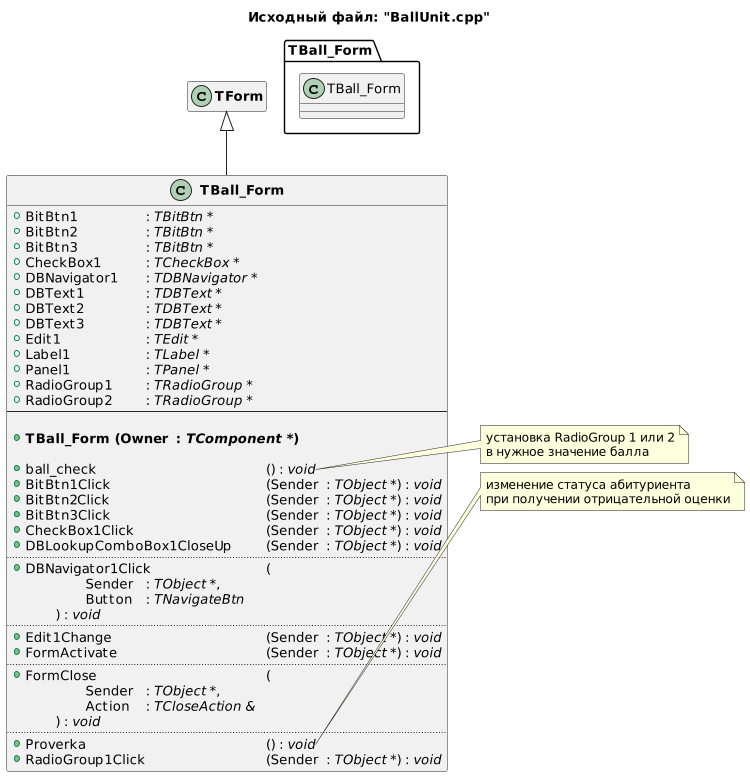

The diagram above was rendered by PlantUML. Its source (embedded in the PNG):
@startuml
title Исходный файл: "BallUnit.cpp"

scale 750 width
' left to right direction

"<b>TBall_Form</b>" -up-|> "<b>TForm</b>"

hide "<b>TForm</b>" members

class "<b>TBall_Form</b>"
{
    + BitBtn1 \t\t\t: <i>TBitBtn *</i>
    + BitBtn2 \t\t\t: <i>TBitBtn *</i>
    + BitBtn3 \t\t\t: <i>TBitBtn *</i>
    + CheckBox1 \t\t: <i>TCheckBox *</i>
    + DBNavigator1 \t: <i>TDBNavigator *</i>
    + DBText1 \t\t: <i>TDBText *</i>
    + DBText2 \t\t: <i>TDBText *</i>
    + DBText3 \t\t: <i>TDBText *</i>
    + Edit1 \t\t\t: <i>TEdit *</i>
    + Label1 \t\t\t: <i>TLabel *</i>
    + Panel1 \t\t\t: <i>TPanel *</i>
    + RadioGroup1 \t: <i>TRadioGroup *</i>
    + RadioGroup2 \t: <i>TRadioGroup *</i>
    --
    
    + <b>TBall_Form (Owner \t: <i>TComponent *</i>)</b>
    
    + ball_check \t\t\t\t\t\t() : <i>void</i>
    + BitBtn1Click \t\t\t\t\t\t(Sender \t: <i>TObject *</i>) : <i>void</i>
    + BitBtn2Click \t\t\t\t\t\t(Sender \t: <i>TObject *</i>) : <i>void</i>
    + BitBtn3Click \t\t\t\t\t\t(Sender \t: <i>TObject *</i>) : <i>void</i>
    + CheckBox1Click \t\t\t\t\t(Sender \t: <i>TObject *</i>) : <i>void</i>
    + DBLookupComboBox1CloseUp \t(Sender \t: <i>TObject *</i>) : <i>void</i>
    ..
    + DBNavigator1Click \t\t\t\t(
            \t\tSender \t: <i>TObject *</i>,
            \t\tButton \t: <i>TNavigateBtn</i>
        \t) : <i>void</i>
    ..
    + Edit1Change \t\t\t\t\t(Sender \t: <i>TObject *</i>) : <i>void</i>
    + FormActivate \t\t\t\t\t(Sender \t: <i>TObject *</i>) : <i>void</i>
    ..
    + FormClose \t\t\t\t\t\t(
            \t\tSender \t: <i>TObject *</i>,
            \t\tAction \t: <i>TCloseAction &</i>
        \t) : <i>void</i>
    ..
    + Proverka \t\t\t\t\t\t() : <i>void</i>
    + RadioGroup1Click \t\t\t\t(Sender \t: <i>TObject *</i>) : <i>void</i>
}


note right of "<b>TBall_Form</b>"::ball_check
установка RadioGroup 1 или 2
в нужное значение балла
end note
note right of "<b>TBall_Form</b>"::Proverka
изменение статуса абитуриента
при получении отрицательной оценки
end note


package TBall_Form <<Folder>>
{
    class TBall_Form
    hide  members
}
@enduml